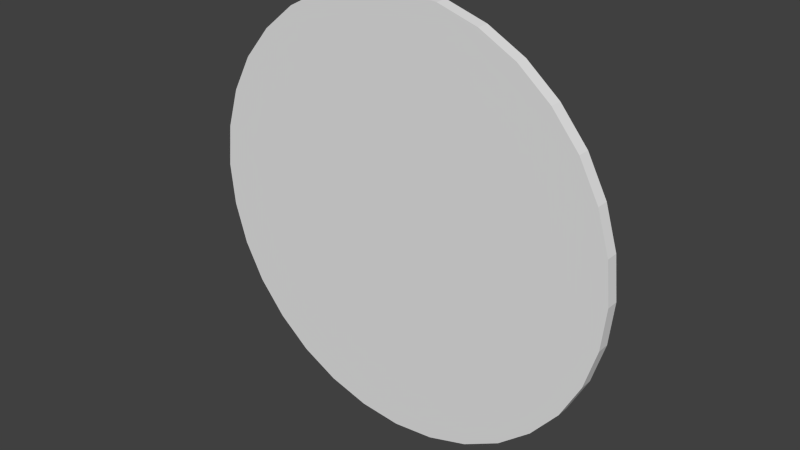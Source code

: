 # Source: seg-green-1.blend  (saved by Blender 2.69.0; exported with 4.5.12 LTS)
import bpy
from mathutils import Matrix  # noqa: F401  (used for matrix-valued properties, if any)

bpy.ops.wm.read_factory_settings(use_empty=True)
scene = bpy.context.scene
scene.name = 'Scene'

# ---- collections
col_collection_1 = bpy.data.collections.new('Collection 1'); scene.collection.children.link(col_collection_1)

# ---- materials (node trees are filled in below, after node groups)
mat_material_003 = bpy.data.materials.new('Material.003')
mat_material_003.alpha_threshold = 0.0
mat_material_003.use_transparent_shadow = False
mat_material_003.preview_render_type = 'CUBE'
mat_material_003.specular_color = (0.0, 0.0, 0.0)
mat_material_003.roughness = 0.5
mat_material_003.specular_intensity = 0.0
mat_material_003.line_color = (0.0, 0.0, 0.0, 1.0)

# ---- material node trees

# ---- world
world_world = bpy.data.worlds.new('World'); scene.world = world_world
world_world.color = (0.05088, 0.05088, 0.05088)
world_world.use_sun_shadow = False
world_world.sun_shadow_jitter_overblur = 0.0
world_world.cycles.sampling_method = 'MANUAL'
world_world.cycles.sample_map_resolution = 256

# ---- meshes
me_semaphore_002 = bpy.data.meshes.new('Semaphore.002')
me_semaphore_002.from_pydata([(-1.954, 0.02, 4.65), (-1.954, 0.0, 4.65), (-1.886, 0.02, 4.643), (-1.886, 0.0, 4.643), (-1.82, 0.02, 4.623), (-1.82, 1.49e-09, 4.623), (-1.76, 0.02, 4.591), (-1.76, 3.725e-09, 4.591), (-1.707, 0.02, 4.547), (-1.707, 6.706e-09, 4.547), (-1.663, 0.02, 4.494), (-1.663, 9.686e-09, 4.494), (-1.631, 0.02, 4.434), (-1.631, 1.416e-08, 4.434), (-1.611, 0.02, 4.368), (-1.611, 1.788e-08, 4.368), (-1.604, 0.02, 4.3), (-1.604, 2.235e-08, 4.3), (-1.611, 0.02, 4.232), (-1.611, 2.608e-08, 4.232), (-1.631, 0.02, 4.166), (-1.631, 3.055e-08, 4.166), (-1.663, 0.02, 4.106), (-1.663, 3.502e-08, 4.106), (-1.707, 0.02, 4.053), (-1.707, 3.8e-08, 4.053), (-1.76, 0.02, 4.009), (-1.76, 4.098e-08, 4.009), (-1.82, 0.02, 3.977), (-1.82, 4.321e-08, 3.977), (-1.886, 0.02, 3.957), (-1.886, 4.396e-08, 3.957), (-1.954, 0.02, 3.95), (-1.954, 4.396e-08, 3.95), (-2.022, 0.02, 3.957), (-2.022, 4.396e-08, 3.957), (-2.088, 0.02, 3.977), (-2.088, 4.321e-08, 3.977), (-2.148, 0.02, 4.009), (-2.148, 4.098e-08, 4.009), (-2.201, 0.02, 4.053), (-2.201, 3.8e-08, 4.053), (-2.245, 0.02, 4.106), (-2.245, 3.502e-08, 4.106), (-2.277, 0.02, 4.166), (-2.277, 3.055e-08, 4.166), (-2.297, 0.02, 4.232), (-2.297, 2.608e-08, 4.232), (-2.304, 0.02, 4.3), (-2.304, 2.235e-08, 4.3), (-2.297, 0.02, 4.368), (-2.297, 1.788e-08, 4.368), (-2.277, 0.02, 4.434), (-2.277, 1.416e-08, 4.434), (-2.245, 0.02, 4.494), (-2.245, 9.686e-09, 4.494), (-2.201, 0.02, 4.547), (-2.201, 6.706e-09, 4.547), (-2.148, 0.02, 4.591), (-2.148, 3.725e-09, 4.591), (-2.088, 0.02, 4.623), (-2.088, 1.49e-09, 4.623), (-2.022, 0.02, 4.643), (-2.022, 0.0, 4.643)], [], [(0, 1, 3, 2), (2, 3, 5, 4), (4, 5, 7, 6), (6, 7, 9, 8), (8, 9, 11, 10), (10, 11, 13, 12), (12, 13, 15, 14), (14, 15, 17, 16), (16, 17, 19, 18), (18, 19, 21, 20), (20, 21, 23, 22), (22, 23, 25, 24), (24, 25, 27, 26), (26, 27, 29, 28), (28, 29, 31, 30), (30, 31, 33, 32), (32, 33, 35, 34), (34, 35, 37, 36), (36, 37, 39, 38), (38, 39, 41, 40), (40, 41, 43, 42), (42, 43, 45, 44), (44, 45, 47, 46), (46, 47, 49, 48), (48, 49, 51, 50), (50, 51, 53, 52), (52, 53, 55, 54), (54, 55, 57, 56), (56, 57, 59, 58), (58, 59, 61, 60), (3, 1, 63, 61, 59, 57, 55, 53, 51, 49, 47, 45, 43, 41, 39, 37, 35, 33, 31, 29, 27, 25, 23, 21, 19, 17, 15, 13, 11, 9, 7, 5), (62, 63, 1, 0), (60, 61, 63, 62), (0, 2, 4, 6, 8, 10, 12, 14, 16, 18, 20, 22, 24, 26, 28, 30, 32, 34, 36, 38, 40, 42, 44, 46, 48, 50, 52, 54, 56, 58, 60, 62)])
_uv = me_semaphore_002.uv_layers.new(name='UVMap')
_uv.uv.foreach_set('vector', [0.887, 0.2639, 0.9666, 0.2639, 0.9666, 0.2912, 0.887, 0.2912, 0.887, 0.2912, 0.9666, 0.2912, 0.9666, 0.3185, 0.887, 0.3185, 0.887, 0.3185, 0.9666, 0.3185, 0.9666, 0.3458, 0.887, 0.3458, 0.887, 0.3458, 0.9666, 0.3458, 0.9666, 0.3731, 0.887, 0.3731, 0.887, 0.3731, 0.9666, 0.3731, 0.9666, 0.4004, 0.887, 0.4004, 0.887, 0.4004, 0.9666, 0.4004, 0.9666, 0.4277, 0.887, 0.4277, 0.887, 0.4277, 0.9666, 0.4277, 0.9665, 0.455, 0.887, 0.455, 0.887, 0.455, 0.9665, 0.455, 0.9665, 0.4823, 0.887, 0.4822, 0.887, 0.4822, 0.9665, 0.4823, 0.9665, 0.5095, 0.887, 0.5095, 0.887, 0.5095, 0.9665, 0.5095, 0.9665, 0.5368, 0.887, 0.5368, 0.887, 0.5368, 0.9665, 0.5368, 0.9665, 0.5641, 0.887, 0.5641, 0.887, 0.5641, 0.9665, 0.5641, 0.9665, 0.5914, 0.887, 0.5914, 0.887, 0.5914, 0.9665, 0.5914, 0.9665, 0.6187, 0.887, 0.6187, 0.887, 0.6187, 0.9665, 0.6187, 0.9665, 0.646, 0.887, 0.6459, 0.887, 0.6459, 0.9665, 0.646, 0.9665, 0.6732, 0.887, 0.6732, 0.887, 0.6732, 0.9665, 0.6732, 0.9665, 0.7005, 0.887, 0.7005, 0.8832, 0.4369, 0.9791, 0.4369, 0.9791, 0.4698, 0.8832, 0.4698, 0.8832, 0.4698, 0.9791, 0.4698, 0.9791, 0.5026, 0.8832, 0.5026, 0.8832, 0.5026, 0.9791, 0.5026, 0.9791, 0.5355, 0.8832, 0.5355, 0.8832, 0.5355, 0.9791, 0.5355, 0.9791, 0.5684, 0.8832, 0.5684, 0.8832, 0.5684, 0.9791, 0.5684, 0.9791, 0.6013, 0.8832, 0.6013, 0.8832, 0.6013, 0.9791, 0.6013, 0.9791, 0.6342, 0.8832, 0.6342, 0.8832, 0.6342, 0.9791, 0.6342, 0.9791, 0.6671, 0.8832, 0.6671, 0.8832, 0.6671, 0.9791, 0.6671, 0.9791, 0.7, 0.8832, 0.7, 0.8832, 0.7, 0.9791, 0.7, 0.9791, 0.7329, 0.8832, 0.7329, 0.8832, 0.7329, 0.9791, 0.7329, 0.9791, 0.7658, 0.8832, 0.7658, 0.8832, 0.7658, 0.9791, 0.7658, 0.9791, 0.7987, 0.8832, 0.7987, 0.8832, 0.7987, 0.9791, 0.7987, 0.9791, 0.8316, 0.8832, 0.8316, 0.8832, 0.8316, 0.9791, 0.8316, 0.9791, 0.8645, 0.8832, 0.8645, 0.8832, 0.8645, 0.9791, 0.8645, 0.9791, 0.8973, 0.8832, 0.8974, 0.5051, 0.9782, 0.4226, 0.9842, 0.3405, 0.974, 0.2619, 0.948, 0.1899, 0.9071, 0.1273, 0.853, 0.07646, 0.7877, 0.03932, 0.7138, 0.01732, 0.634, 0.01131, 0.5515, 0.02152, 0.4693, 0.04755, 0.3908, 0.08841, 0.3188, 0.1425, 0.2562, 0.2078, 0.2054, 0.2818, 0.1682, 0.3615, 0.1462, 0.4441, 0.1402, 0.5262, 0.1504, 0.6048, 0.1764, 0.6767, 0.2173, 0.7393, 0.2714, 0.7902, 0.3367, 0.8273, 0.4107, 0.8493, 0.4904, 0.8553, 0.573, 0.8451, 0.6551, 0.8191, 0.7337, 0.7783, 0.8056, 0.7241, 0.8682, 0.6589, 0.9191, 0.5849, 0.9562, 0.8832, 0.9302, 0.9791, 0.9302, 0.9791, 0.9631, 0.8832, 0.9631, 0.8832, 0.8974, 0.9791, 0.8973, 0.9791, 0.9302, 0.8832, 0.9302, 0.9219, 0.12, 0.9115, 0.119, 0.9015, 0.1159, 0.8922, 0.111, 0.8842, 0.1043, 0.8775, 0.09625, 0.8726, 0.08703, 0.8695, 0.07701, 0.8685, 0.0666, 0.8695, 0.05618, 0.8726, 0.04617, 0.8775, 0.03694, 0.8842, 0.02885, 0.8922, 0.02221, 0.9015, 0.01727, 0.9115, 0.01423, 0.9219, 0.01321, 0.9323, 0.01423, 0.9423, 0.01727, 0.9516, 0.02221, 0.9597, 0.02885, 0.9663, 0.03694, 0.9712, 0.04617, 0.9743, 0.05618, 0.9753, 0.0666, 0.9743, 0.07701, 0.9712, 0.08703, 0.9663, 0.09625, 0.9597, 0.1043, 0.9516, 0.111, 0.9423, 0.1159, 0.9323, 0.119])
me_semaphore_002.materials.append(mat_material_003)
me_semaphore_002.use_remesh_preserve_volume = False
me_semaphore_002.use_remesh_preserve_attributes = False
me_semaphore_002.use_mirror_vertex_groups = False
me_semaphore_002.update()

# ---- objects
ob_semaphore = bpy.data.objects.new('Semaphore', me_semaphore_002)

# ---- transforms, parenting, visibility, modifiers, constraints
ob_semaphore.location = (0.0, 385.0, 0.0)
ob_semaphore.rotation_euler = (0.0, 0.0, 3.142)
ob_semaphore.lineart.crease_threshold = 0.0

# ---- collection membership
col_collection_1.objects.link(ob_semaphore)

# ---- scene / render settings (as saved in the file)
scene.frame_start = 1; scene.frame_end = 250; scene.frame_set(137)
scene.render.engine = 'BLENDER_EEVEE_NEXT'
scene.render.image_settings.compression = 90
scene.render.resolution_percentage = 50
scene.render.dither_intensity = 0.0
scene.cycles.use_denoising = False
scene.cycles.samples = 10
scene.cycles.sampling_pattern = 'TABULATED_SOBOL'
scene.cycles.light_sampling_threshold = 0.0
scene.cycles.use_adaptive_sampling = False
scene.cycles.use_light_tree = False
scene.cycles.blur_glossy = 0.0
scene.cycles.volume_bounces = 1
scene.cycles.pixel_filter_type = 'GAUSSIAN'
scene.cycles.sample_clamp_indirect = 0.0
scene.view_settings.view_transform = 'Standard'
bpy.context.view_layer.update()

# ---- added for rendering (the .blend has no active camera and no usable light): camera, sun
cam_auto = bpy.data.cameras.new('AutoCamera')
cam_auto.lens = 50.0
cam_auto.sensor_width = 36.0
cam_auto.clip_end = 1000.0
ob_auto_camera = bpy.data.objects.new('AutoCamera', cam_auto)
scene.collection.objects.link(ob_auto_camera)
ob_auto_camera.location = (2.87011, 383.891, 5.03289)
ob_auto_camera.rotation_euler = (1.09748, -7.21219e-08, 0.694738)
scene.camera = ob_auto_camera
light_auto_sun = bpy.data.lights.new('AutoSun', 'SUN')
light_auto_sun.energy = 3.0
light_auto_sun.angle = 0.0523599
ob_auto_sun = bpy.data.objects.new('AutoSun', light_auto_sun)
scene.collection.objects.link(ob_auto_sun)
ob_auto_sun.rotation_euler = (0.872665, 0.174533, 0.523599)
bpy.context.view_layer.update()
